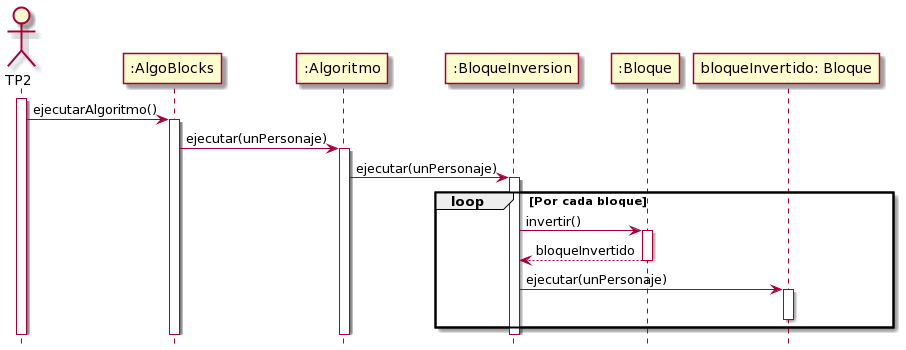

The diagram above was rendered by PlantUML. Its source (embedded in the PNG):
@startuml
hide footbox

actor TP2
participant ":AlgoBlocks" as AlgoBlocks
participant ":Algoritmo" as Algoritmo
participant ":BloqueInversion" as BloqueInversion
participant ":Bloque" as Bloque
participant "bloqueInvertido: Bloque" as BloqueInvertido

activate TP2
TP2 -> AlgoBlocks : ejecutarAlgoritmo()
activate AlgoBlocks
AlgoBlocks -> Algoritmo : ejecutar(unPersonaje)
activate Algoritmo
Algoritmo -> BloqueInversion : ejecutar(unPersonaje)
activate BloqueInversion
loop Por cada bloque
    BloqueInversion -> Bloque: invertir()
    activate Bloque
    BloqueInversion <-- Bloque: bloqueInvertido
    deactivate Bloque
    BloqueInversion -> BloqueInvertido : ejecutar(unPersonaje)
    activate BloqueInvertido
    deactivate BloqueInvertido
end
deactivate BloqueInversion
deactivate Algoritmo
deactivate AlgoBlocks
deactivate TP2
@enduml